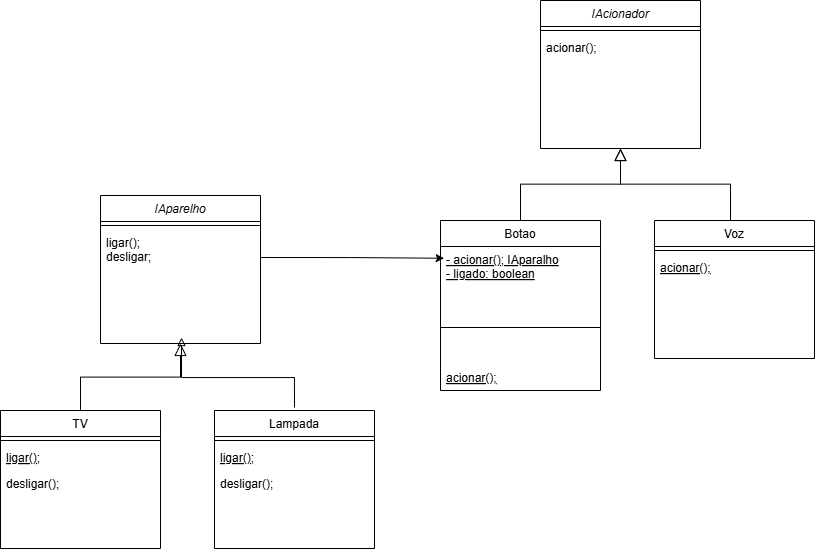

The diagram above was exported from draw.io. Its source (the exported page's mxGraphModel, read from the mxfile embedded in the PNG):
<mxGraphModel dx="1235" dy="614" grid="1" gridSize="10" guides="1" tooltips="1" connect="1" arrows="1" fold="1" page="1" pageScale="1" pageWidth="827" pageHeight="1169" math="0" shadow="0">
  <root>
    <mxCell id="WIyWlLk6GJQsqaUBKTNV-0" />
    <mxCell id="WIyWlLk6GJQsqaUBKTNV-1" parent="WIyWlLk6GJQsqaUBKTNV-0" />
    <mxCell id="zkfFHV4jXpPFQw0GAbJ--0" value="IAparelho" style="swimlane;fontStyle=2;align=center;verticalAlign=top;childLayout=stackLayout;horizontal=1;startSize=26;horizontalStack=0;resizeParent=1;resizeLast=0;collapsible=1;marginBottom=0;rounded=0;shadow=0;strokeWidth=1;" parent="WIyWlLk6GJQsqaUBKTNV-1" vertex="1">
      <mxGeometry x="250" y="335" width="160" height="148" as="geometry">
        <mxRectangle x="220" y="80" width="160" height="26" as="alternateBounds" />
      </mxGeometry>
    </mxCell>
    <mxCell id="zkfFHV4jXpPFQw0GAbJ--4" value="" style="line;html=1;strokeWidth=1;align=left;verticalAlign=middle;spacingTop=-1;spacingLeft=3;spacingRight=3;rotatable=0;labelPosition=right;points=[];portConstraint=eastwest;" parent="zkfFHV4jXpPFQw0GAbJ--0" vertex="1">
      <mxGeometry y="26" width="160" height="8" as="geometry" />
    </mxCell>
    <mxCell id="zkfFHV4jXpPFQw0GAbJ--5" value="ligar();&#10;desligar;" style="text;align=left;verticalAlign=top;spacingLeft=4;spacingRight=4;overflow=hidden;rotatable=0;points=[[0,0.5],[1,0.5]];portConstraint=eastwest;" parent="zkfFHV4jXpPFQw0GAbJ--0" vertex="1">
      <mxGeometry y="34" width="160" height="56" as="geometry" />
    </mxCell>
    <mxCell id="zkfFHV4jXpPFQw0GAbJ--6" value="TV" style="swimlane;fontStyle=0;align=center;verticalAlign=top;childLayout=stackLayout;horizontal=1;startSize=26;horizontalStack=0;resizeParent=1;resizeLast=0;collapsible=1;marginBottom=0;rounded=0;shadow=0;strokeWidth=1;" parent="WIyWlLk6GJQsqaUBKTNV-1" vertex="1">
      <mxGeometry x="150" y="550" width="160" height="138" as="geometry">
        <mxRectangle x="130" y="380" width="160" height="26" as="alternateBounds" />
      </mxGeometry>
    </mxCell>
    <mxCell id="zkfFHV4jXpPFQw0GAbJ--9" value="" style="line;html=1;strokeWidth=1;align=left;verticalAlign=middle;spacingTop=-1;spacingLeft=3;spacingRight=3;rotatable=0;labelPosition=right;points=[];portConstraint=eastwest;" parent="zkfFHV4jXpPFQw0GAbJ--6" vertex="1">
      <mxGeometry y="26" width="160" height="8" as="geometry" />
    </mxCell>
    <mxCell id="zkfFHV4jXpPFQw0GAbJ--10" value="ligar();" style="text;align=left;verticalAlign=top;spacingLeft=4;spacingRight=4;overflow=hidden;rotatable=0;points=[[0,0.5],[1,0.5]];portConstraint=eastwest;fontStyle=4" parent="zkfFHV4jXpPFQw0GAbJ--6" vertex="1">
      <mxGeometry y="34" width="160" height="26" as="geometry" />
    </mxCell>
    <mxCell id="zkfFHV4jXpPFQw0GAbJ--11" value="desligar();" style="text;align=left;verticalAlign=top;spacingLeft=4;spacingRight=4;overflow=hidden;rotatable=0;points=[[0,0.5],[1,0.5]];portConstraint=eastwest;" parent="zkfFHV4jXpPFQw0GAbJ--6" vertex="1">
      <mxGeometry y="60" width="160" height="26" as="geometry" />
    </mxCell>
    <mxCell id="zkfFHV4jXpPFQw0GAbJ--12" value="" style="endArrow=block;endSize=10;endFill=0;shadow=0;strokeWidth=1;rounded=0;curved=0;edgeStyle=elbowEdgeStyle;elbow=vertical;" parent="WIyWlLk6GJQsqaUBKTNV-1" source="zkfFHV4jXpPFQw0GAbJ--6" target="zkfFHV4jXpPFQw0GAbJ--0" edge="1">
      <mxGeometry width="160" relative="1" as="geometry">
        <mxPoint x="230" y="458" as="sourcePoint" />
        <mxPoint x="230" y="458" as="targetPoint" />
      </mxGeometry>
    </mxCell>
    <mxCell id="WqJK6xQ5TPNAktGnvO5w-24" style="edgeStyle=orthogonalEdgeStyle;rounded=0;orthogonalLoop=1;jettySize=auto;html=1;exitX=0.5;exitY=0;exitDx=0;exitDy=0;endArrow=block;endFill=0;" edge="1" parent="WIyWlLk6GJQsqaUBKTNV-1">
      <mxGeometry relative="1" as="geometry">
        <mxPoint x="330" y="477" as="targetPoint" />
        <mxPoint x="443.9999999999998" y="547" as="sourcePoint" />
        <Array as="points">
          <mxPoint x="444" y="517" />
          <mxPoint x="331" y="517" />
          <mxPoint x="331" y="477" />
        </Array>
      </mxGeometry>
    </mxCell>
    <mxCell id="WqJK6xQ5TPNAktGnvO5w-2" value="Lampada" style="swimlane;fontStyle=0;align=center;verticalAlign=top;childLayout=stackLayout;horizontal=1;startSize=26;horizontalStack=0;resizeParent=1;resizeLast=0;collapsible=1;marginBottom=0;rounded=0;shadow=0;strokeWidth=1;" vertex="1" parent="WIyWlLk6GJQsqaUBKTNV-1">
      <mxGeometry x="364" y="550" width="160" height="138" as="geometry">
        <mxRectangle x="130" y="380" width="160" height="26" as="alternateBounds" />
      </mxGeometry>
    </mxCell>
    <mxCell id="WqJK6xQ5TPNAktGnvO5w-3" value="" style="line;html=1;strokeWidth=1;align=left;verticalAlign=middle;spacingTop=-1;spacingLeft=3;spacingRight=3;rotatable=0;labelPosition=right;points=[];portConstraint=eastwest;" vertex="1" parent="WqJK6xQ5TPNAktGnvO5w-2">
      <mxGeometry y="26" width="160" height="8" as="geometry" />
    </mxCell>
    <mxCell id="WqJK6xQ5TPNAktGnvO5w-4" value="ligar();" style="text;align=left;verticalAlign=top;spacingLeft=4;spacingRight=4;overflow=hidden;rotatable=0;points=[[0,0.5],[1,0.5]];portConstraint=eastwest;fontStyle=4" vertex="1" parent="WqJK6xQ5TPNAktGnvO5w-2">
      <mxGeometry y="34" width="160" height="26" as="geometry" />
    </mxCell>
    <mxCell id="WqJK6xQ5TPNAktGnvO5w-5" value="desligar();" style="text;align=left;verticalAlign=top;spacingLeft=4;spacingRight=4;overflow=hidden;rotatable=0;points=[[0,0.5],[1,0.5]];portConstraint=eastwest;" vertex="1" parent="WqJK6xQ5TPNAktGnvO5w-2">
      <mxGeometry y="60" width="160" height="26" as="geometry" />
    </mxCell>
    <mxCell id="WqJK6xQ5TPNAktGnvO5w-6" value="IAcionador" style="swimlane;fontStyle=2;align=center;verticalAlign=top;childLayout=stackLayout;horizontal=1;startSize=26;horizontalStack=0;resizeParent=1;resizeLast=0;collapsible=1;marginBottom=0;rounded=0;shadow=0;strokeWidth=1;" vertex="1" parent="WIyWlLk6GJQsqaUBKTNV-1">
      <mxGeometry x="690" y="140" width="160" height="148" as="geometry">
        <mxRectangle x="220" y="80" width="160" height="26" as="alternateBounds" />
      </mxGeometry>
    </mxCell>
    <mxCell id="WqJK6xQ5TPNAktGnvO5w-7" value="" style="line;html=1;strokeWidth=1;align=left;verticalAlign=middle;spacingTop=-1;spacingLeft=3;spacingRight=3;rotatable=0;labelPosition=right;points=[];portConstraint=eastwest;" vertex="1" parent="WqJK6xQ5TPNAktGnvO5w-6">
      <mxGeometry y="26" width="160" height="8" as="geometry" />
    </mxCell>
    <mxCell id="WqJK6xQ5TPNAktGnvO5w-8" value="acionar();" style="text;align=left;verticalAlign=top;spacingLeft=4;spacingRight=4;overflow=hidden;rotatable=0;points=[[0,0.5],[1,0.5]];portConstraint=eastwest;" vertex="1" parent="WqJK6xQ5TPNAktGnvO5w-6">
      <mxGeometry y="34" width="160" height="56" as="geometry" />
    </mxCell>
    <mxCell id="WqJK6xQ5TPNAktGnvO5w-9" value="Botao" style="swimlane;fontStyle=0;align=center;verticalAlign=top;childLayout=stackLayout;horizontal=1;startSize=26;horizontalStack=0;resizeParent=1;resizeLast=0;collapsible=1;marginBottom=0;rounded=0;shadow=0;strokeWidth=1;" vertex="1" parent="WIyWlLk6GJQsqaUBKTNV-1">
      <mxGeometry x="590" y="360" width="160" height="170" as="geometry">
        <mxRectangle x="130" y="380" width="160" height="26" as="alternateBounds" />
      </mxGeometry>
    </mxCell>
    <mxCell id="WqJK6xQ5TPNAktGnvO5w-22" value="- acionar(); IAparalho&#10;- ligado: boolean" style="text;align=left;verticalAlign=top;spacingLeft=4;spacingRight=4;overflow=hidden;rotatable=0;points=[[0,0.5],[1,0.5]];portConstraint=eastwest;fontStyle=4" vertex="1" parent="WqJK6xQ5TPNAktGnvO5w-9">
      <mxGeometry y="26" width="160" height="44" as="geometry" />
    </mxCell>
    <mxCell id="WqJK6xQ5TPNAktGnvO5w-10" value="" style="line;html=1;strokeWidth=1;align=left;verticalAlign=middle;spacingTop=-1;spacingLeft=3;spacingRight=3;rotatable=0;labelPosition=right;points=[];portConstraint=eastwest;" vertex="1" parent="WqJK6xQ5TPNAktGnvO5w-9">
      <mxGeometry y="70" width="160" height="74" as="geometry" />
    </mxCell>
    <mxCell id="WqJK6xQ5TPNAktGnvO5w-11" value="acionar();" style="text;align=left;verticalAlign=top;spacingLeft=4;spacingRight=4;overflow=hidden;rotatable=0;points=[[0,0.5],[1,0.5]];portConstraint=eastwest;fontStyle=4" vertex="1" parent="WqJK6xQ5TPNAktGnvO5w-9">
      <mxGeometry y="144" width="160" height="26" as="geometry" />
    </mxCell>
    <mxCell id="WqJK6xQ5TPNAktGnvO5w-13" value="" style="endArrow=block;endSize=10;endFill=0;shadow=0;strokeWidth=1;rounded=0;curved=0;edgeStyle=elbowEdgeStyle;elbow=vertical;" edge="1" parent="WIyWlLk6GJQsqaUBKTNV-1" source="WqJK6xQ5TPNAktGnvO5w-9" target="WqJK6xQ5TPNAktGnvO5w-6">
      <mxGeometry width="160" relative="1" as="geometry">
        <mxPoint x="670" y="203" as="sourcePoint" />
        <mxPoint x="670" y="203" as="targetPoint" />
      </mxGeometry>
    </mxCell>
    <mxCell id="WqJK6xQ5TPNAktGnvO5w-14" value="" style="endArrow=block;endSize=10;endFill=0;shadow=0;strokeWidth=1;rounded=0;curved=0;edgeStyle=elbowEdgeStyle;elbow=vertical;" edge="1" parent="WIyWlLk6GJQsqaUBKTNV-1" target="WqJK6xQ5TPNAktGnvO5w-6">
      <mxGeometry width="160" relative="1" as="geometry">
        <mxPoint x="880" y="360" as="sourcePoint" />
        <mxPoint x="780" y="271" as="targetPoint" />
      </mxGeometry>
    </mxCell>
    <mxCell id="WqJK6xQ5TPNAktGnvO5w-15" value="Voz" style="swimlane;fontStyle=0;align=center;verticalAlign=top;childLayout=stackLayout;horizontal=1;startSize=26;horizontalStack=0;resizeParent=1;resizeLast=0;collapsible=1;marginBottom=0;rounded=0;shadow=0;strokeWidth=1;" vertex="1" parent="WIyWlLk6GJQsqaUBKTNV-1">
      <mxGeometry x="804" y="360" width="160" height="138" as="geometry">
        <mxRectangle x="130" y="380" width="160" height="26" as="alternateBounds" />
      </mxGeometry>
    </mxCell>
    <mxCell id="WqJK6xQ5TPNAktGnvO5w-16" value="" style="line;html=1;strokeWidth=1;align=left;verticalAlign=middle;spacingTop=-1;spacingLeft=3;spacingRight=3;rotatable=0;labelPosition=right;points=[];portConstraint=eastwest;" vertex="1" parent="WqJK6xQ5TPNAktGnvO5w-15">
      <mxGeometry y="26" width="160" height="8" as="geometry" />
    </mxCell>
    <mxCell id="WqJK6xQ5TPNAktGnvO5w-17" value="acionar();" style="text;align=left;verticalAlign=top;spacingLeft=4;spacingRight=4;overflow=hidden;rotatable=0;points=[[0,0.5],[1,0.5]];portConstraint=eastwest;fontStyle=4" vertex="1" parent="WqJK6xQ5TPNAktGnvO5w-15">
      <mxGeometry y="34" width="160" height="26" as="geometry" />
    </mxCell>
    <mxCell id="WqJK6xQ5TPNAktGnvO5w-23" style="edgeStyle=orthogonalEdgeStyle;rounded=0;orthogonalLoop=1;jettySize=auto;html=1;exitX=1;exitY=0.5;exitDx=0;exitDy=0;entryX=0.023;entryY=0.267;entryDx=0;entryDy=0;entryPerimeter=0;" edge="1" parent="WIyWlLk6GJQsqaUBKTNV-1" source="zkfFHV4jXpPFQw0GAbJ--5" target="WqJK6xQ5TPNAktGnvO5w-22">
      <mxGeometry relative="1" as="geometry" />
    </mxCell>
  </root>
</mxGraphModel>